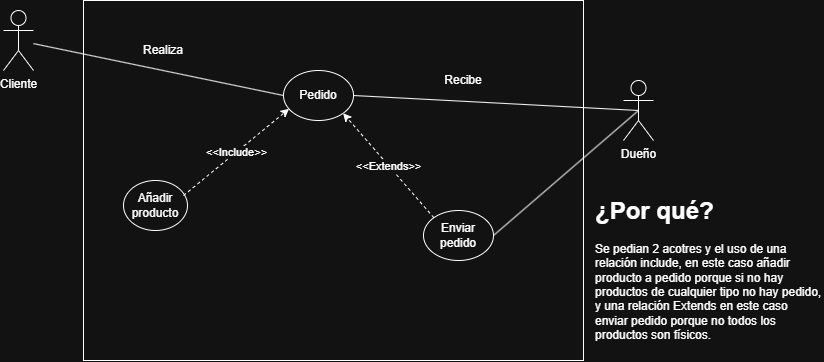

The diagram above was exported from draw.io. Its source (the exported page's mxGraphModel, read from the mxfile embedded in the PNG):
<mxGraphModel dx="950" dy="543" grid="1" gridSize="10" guides="1" tooltips="1" connect="1" arrows="1" fold="1" page="1" pageScale="1" pageWidth="827" pageHeight="1169" math="0" shadow="0">
  <root>
    <mxCell id="0" />
    <mxCell id="1" parent="0" />
    <mxCell id="FFmTdCp7KNwiRNr426ii-1" parent="1" style="shape=umlActor;verticalLabelPosition=bottom;verticalAlign=top;html=1;outlineConnect=0;" value="Cliente&lt;div&gt;&lt;br&gt;&lt;/div&gt;" vertex="1">
      <mxGeometry height="60" width="30" x="20" y="50" as="geometry" />
    </mxCell>
    <mxCell id="FFmTdCp7KNwiRNr426ii-2" parent="1" style="rounded=0;whiteSpace=wrap;html=1;fillColor=none;movable=0;resizable=0;rotatable=0;deletable=0;editable=0;locked=1;connectable=0;" value="" vertex="1">
      <mxGeometry height="360" width="500" x="100" y="40" as="geometry" />
    </mxCell>
    <mxCell id="FFmTdCp7KNwiRNr426ii-4" parent="1" style="ellipse;whiteSpace=wrap;html=1;" value="Pedido" vertex="1">
      <mxGeometry height="50" width="70" x="300" y="110" as="geometry" />
    </mxCell>
    <mxCell id="FFmTdCp7KNwiRNr426ii-8" edge="1" parent="1" source="FFmTdCp7KNwiRNr426ii-1" style="endArrow=none;html=1;rounded=0;entryX=0;entryY=0.5;entryDx=0;entryDy=0;" target="FFmTdCp7KNwiRNr426ii-4" value="">
      <mxGeometry height="50" relative="1" width="50" as="geometry">
        <mxPoint x="290" y="230" as="sourcePoint" />
        <mxPoint x="340" y="180" as="targetPoint" />
      </mxGeometry>
    </mxCell>
    <mxCell id="FFmTdCp7KNwiRNr426ii-9" parent="1" style="ellipse;whiteSpace=wrap;html=1;" value="Añadir producto" vertex="1">
      <mxGeometry height="50" width="64" x="140" y="220" as="geometry" />
    </mxCell>
    <mxCell id="FFmTdCp7KNwiRNr426ii-10" parent="1" style="shape=umlActor;verticalLabelPosition=bottom;verticalAlign=top;html=1;outlineConnect=0;" value="&lt;div&gt;Dueño&lt;/div&gt;&lt;div&gt;&lt;br&gt;&lt;/div&gt;" vertex="1">
      <mxGeometry height="60" width="30" x="640" y="120" as="geometry" />
    </mxCell>
    <mxCell id="FFmTdCp7KNwiRNr426ii-11" parent="1" style="ellipse;whiteSpace=wrap;html=1;" value="Enviar pedido" vertex="1">
      <mxGeometry height="50" width="70" x="440" y="250" as="geometry" />
    </mxCell>
    <mxCell id="FFmTdCp7KNwiRNr426ii-12" edge="1" parent="1" source="FFmTdCp7KNwiRNr426ii-10" style="endArrow=none;html=1;rounded=0;entryX=1;entryY=0.5;entryDx=0;entryDy=0;exitX=0.5;exitY=0.5;exitDx=0;exitDy=0;exitPerimeter=0;" target="FFmTdCp7KNwiRNr426ii-11" value="">
      <mxGeometry height="50" relative="1" width="50" as="geometry">
        <mxPoint x="120" y="180" as="sourcePoint" />
        <mxPoint x="250" y="211" as="targetPoint" />
      </mxGeometry>
    </mxCell>
    <mxCell id="FFmTdCp7KNwiRNr426ii-13" edge="1" parent="1" source="FFmTdCp7KNwiRNr426ii-4" style="endArrow=none;html=1;rounded=0;entryX=0.5;entryY=0.5;entryDx=0;entryDy=0;exitX=1;exitY=0.5;exitDx=0;exitDy=0;entryPerimeter=0;" target="FFmTdCp7KNwiRNr426ii-10" value="">
      <mxGeometry height="50" relative="1" width="50" as="geometry">
        <mxPoint x="570" y="210" as="sourcePoint" />
        <mxPoint x="700" y="241" as="targetPoint" />
      </mxGeometry>
    </mxCell>
    <mxCell id="FFmTdCp7KNwiRNr426ii-14" parent="1" style="text;html=1;whiteSpace=wrap;strokeColor=none;fillColor=none;align=center;verticalAlign=middle;rounded=0;" value="Realiza" vertex="1">
      <mxGeometry height="20" width="60" x="150" y="80" as="geometry" />
    </mxCell>
    <mxCell id="FFmTdCp7KNwiRNr426ii-15" parent="1" style="text;html=1;whiteSpace=wrap;strokeColor=none;fillColor=none;align=center;verticalAlign=middle;rounded=0;" value="Recibe" vertex="1">
      <mxGeometry height="20" width="60" x="450" y="110" as="geometry" />
    </mxCell>
    <mxCell id="FFmTdCp7KNwiRNr426ii-17" edge="1" parent="1" source="FFmTdCp7KNwiRNr426ii-9" style="endArrow=classic;html=1;rounded=0;dashed=1;endFill=1;exitX=0.938;exitY=0.3;exitDx=0;exitDy=0;exitPerimeter=0;entryX=0.08;entryY=0.766;entryDx=0;entryDy=0;entryPerimeter=0;" target="FFmTdCp7KNwiRNr426ii-4" value="">
      <mxGeometry relative="1" as="geometry">
        <mxPoint x="260" y="210" as="sourcePoint" />
        <mxPoint x="360" y="210" as="targetPoint" />
      </mxGeometry>
    </mxCell>
    <mxCell id="FFmTdCp7KNwiRNr426ii-18" connectable="0" parent="FFmTdCp7KNwiRNr426ii-17" style="edgeLabel;resizable=0;html=1;;align=center;verticalAlign=middle;" value="&amp;lt;&amp;lt;Include&amp;gt;&amp;gt;" vertex="1">
      <mxGeometry relative="1" as="geometry" />
    </mxCell>
    <mxCell id="FFmTdCp7KNwiRNr426ii-19" edge="1" parent="1" source="FFmTdCp7KNwiRNr426ii-11" style="endArrow=classic;html=1;rounded=0;dashed=1;endFill=1;exitX=0;exitY=0;exitDx=0;exitDy=0;entryX=1;entryY=1;entryDx=0;entryDy=0;" target="FFmTdCp7KNwiRNr426ii-4" value="">
      <mxGeometry relative="1" as="geometry">
        <mxPoint x="280" y="347" as="sourcePoint" />
        <mxPoint x="386" y="260" as="targetPoint" />
      </mxGeometry>
    </mxCell>
    <mxCell id="FFmTdCp7KNwiRNr426ii-20" connectable="0" parent="FFmTdCp7KNwiRNr426ii-19" style="edgeLabel;resizable=0;html=1;;align=center;verticalAlign=middle;" value="&amp;lt;&amp;lt;Extends&amp;gt;&amp;gt;" vertex="1">
      <mxGeometry relative="1" as="geometry" />
    </mxCell>
    <mxCell id="66ftckVyUHWXlCPYinpR-1" parent="1" style="text;html=1;whiteSpace=wrap;overflow=hidden;rounded=0;" value="&lt;h1 style=&quot;margin-top: 0px;&quot;&gt;¿Por qué?&lt;/h1&gt;&lt;p&gt;Se pedian 2 acotres y el uso de una relación include, en este caso añadir producto a pedido porque si no hay productos de cualquier tipo no hay pedido, y una relación Extends en este caso enviar pedido porque no todos los productos son físicos.&lt;/p&gt;" vertex="1">
      <mxGeometry height="160" width="230" x="610" y="230" as="geometry" />
    </mxCell>
  </root>
</mxGraphModel>